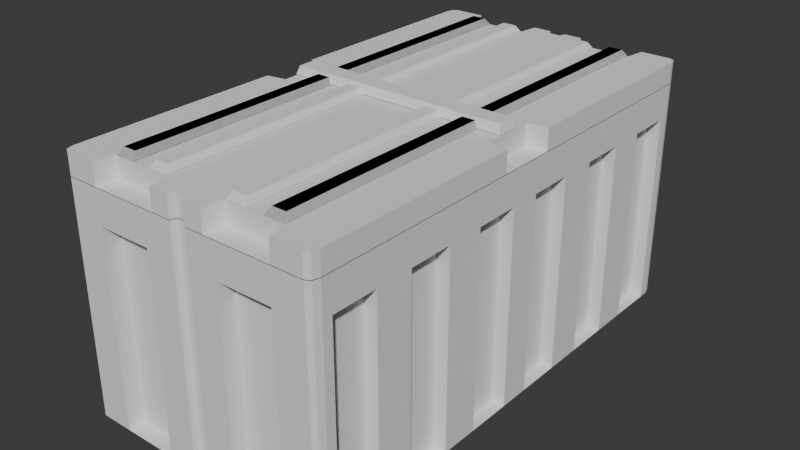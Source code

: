 # Source: CajaMadera2.0.blend  (saved by Blender 4.1.24; exported with 4.5.12 LTS)
import bpy
from mathutils import Matrix  # noqa: F401  (used for matrix-valued properties, if any)

bpy.ops.wm.read_factory_settings(use_empty=True)
scene = bpy.context.scene
scene.name = 'Scene'

# ---- collections
col_collection = bpy.data.collections.new('Collection'); scene.collection.children.link(col_collection)

# ---- world
world_world = bpy.data.worlds.new('World'); scene.world = world_world
world_world.use_nodes = True; world_world.node_tree.nodes.clear()
_N = world_world.node_tree.nodes; _L = world_world.node_tree.links
n0 = _N.new('ShaderNodeOutputWorld'); n0.name = 'World Output'; n0.location = (300, 300)
n1 = _N.new('ShaderNodeBackground'); n1.name = 'Background'; n1.location = (10, 300)
n1.inputs[0].default_value = (0.05088, 0.05088, 0.05088, 1.0)
_L.new(n1.outputs[0], n0.inputs[0])
n0.is_active_output = True
world_world.color = (0.05088, 0.05088, 0.05088)
world_world.use_sun_shadow = False
world_world.sun_shadow_jitter_overblur = 0.0

# ---- meshes
me_cube = bpy.data.meshes.new('Cube')
me_cube.from_pydata([(-1.689, 1.189, 1.448), (-1.689, 1.189, -0.002007), (-1.689, 1.783, 1.448), (-1.689, 1.783, -0.002007), (-1.689, 0.6185, -0.002007), (-1.689, 0.6185, 1.448), (-0.7526, 2.377, -0.002007), (-1.689, 1.918, -0.002007), (-1.689, 1.918, 1.381), (-1.689, 2.242, 1.381), (-1.689, 2.242, -0.002007), (-1.689, 0.7298, -0.002007), (-1.689, 0.7298, 1.381), (-1.689, 1.053, 1.381), (-1.689, 1.053, -0.002007), (-1.689, 1.324, -0.002007), (-1.689, 1.324, 1.381), (-1.689, 1.648, 1.381), (-1.689, 1.648, -0.002007), (-1.597, 1.918, 1.381), (-1.597, 1.918, -0.002007), (-1.597, 2.242, -0.002007), (-1.597, 2.242, 1.381), (-1.597, 0.7298, 1.381), (-1.597, 0.7298, -0.002007), (-1.597, 1.053, -0.002007), (-1.597, 1.053, 1.381), (-1.597, 1.324, 1.381), (-1.597, 1.324, -0.002007), (-1.597, 1.648, -0.002007), (-1.597, 1.648, 1.381), (-1.414, 2.377, -0.002007), (-1.414, 2.377, 1.381), (-1.027, 2.377, 1.381), (-1.027, 2.377, -0.002007), (-1.414, 2.263, 1.381), (-1.414, 2.263, -0.002007), (-1.027, 2.263, -0.002007), (-1.027, 2.263, 1.381), (-1.689, 2.312, -0.002007), (-1.647, 2.377, -0.002007), (-1.676, 2.358, -0.002007), (-1.689, 2.309, 1.448), (-1.643, 2.377, 1.448), (-1.675, 2.357, 1.448), (-1.221, 2.377, -0.002007), (-1.221, 2.377, 1.381), (-1.221, 2.263, -0.002007), (-1.221, 2.263, 1.381), (-1.222, 2.377, 1.448), (-0.8116, 2.377, -0.002007), (-0.8116, 2.377, 1.448), (-0.7526, 2.334, 1.448), (-0.7526, 2.334, -0.002007), (-0.7979, 2.334, -0.002007), (-0.7979, 2.334, 1.448), (0.1833, 1.189, 1.448), (0.1833, 1.189, -0.002007), (0.1833, 1.783, 1.448), (0.1833, 1.783, -0.002007), (0.1833, 0.6185, -0.002007), (0.1833, 0.6185, 1.448), (0.1833, 1.918, -0.002007), (0.1833, 1.918, 1.381), (0.1833, 2.242, 1.381), (0.1833, 2.242, -0.002007), (0.1833, 0.7298, -0.002007), (0.1833, 0.7298, 1.381), (0.1833, 1.053, 1.381), (0.1833, 1.053, -0.002007), (0.1833, 1.324, -0.002007), (0.1833, 1.324, 1.381), (0.1833, 1.648, 1.381), (0.1833, 1.648, -0.002007), (0.09133, 1.918, 1.381), (0.09133, 1.918, -0.002007), (0.09133, 2.242, -0.002007), (0.09133, 2.242, 1.381), (0.09133, 0.7298, 1.381), (0.09133, 0.7298, -0.002007), (0.09133, 1.053, -0.002007), (0.09133, 1.053, 1.381), (0.09133, 1.324, 1.381), (0.09133, 1.324, -0.002007), (0.09133, 1.648, -0.002007), (0.09133, 1.648, 1.381), (-0.09092, 2.377, -0.002007), (-0.09092, 2.377, 1.381), (-0.4784, 2.377, 1.381), (-0.4784, 2.377, -0.002007), (-0.09092, 2.263, 1.381), (-0.09092, 2.263, -0.002007), (-0.4784, 2.263, -0.002007), (-0.4784, 2.263, 1.381), (0.1833, 2.312, -0.002007), (0.1419, 2.377, -0.002007), (0.1712, 2.358, -0.002007), (0.1833, 2.309, 1.448), (0.1375, 2.377, 1.448), (0.1699, 2.357, 1.448), (-0.2838, 2.377, -0.002007), (-0.2838, 2.377, 1.381), (-0.2838, 2.263, -0.002007), (-0.2838, 2.263, 1.381), (-0.2836, 2.377, 1.448), (-0.6937, 2.377, -0.002007), (-0.6937, 2.377, 1.448), (-0.7074, 2.334, -0.002007), (-0.7074, 2.334, 1.448), (-1.689, 0.04827, 1.448), (-1.689, 0.04827, -0.002007), (-1.689, -0.5461, 1.448), (-1.689, -0.5461, -0.002007), (-0.7526, -1.14, -0.002007), (-1.689, -0.6815, -0.002007), (-1.689, -0.6815, 1.381), (-1.689, -1.005, 1.381), (-1.689, -1.005, -0.002007), (-1.689, 0.5072, -0.002007), (-1.689, 0.5072, 1.381), (-1.689, 0.1837, 1.381), (-1.689, 0.1837, -0.002007), (-1.689, -0.08716, -0.002007), (-1.689, -0.08716, 1.381), (-1.689, -0.4107, 1.381), (-1.689, -0.4107, -0.002007), (-1.597, -0.6815, 1.381), (-1.597, -0.6815, -0.002007), (-1.597, -1.005, -0.002007), (-1.597, -1.005, 1.381), (-1.597, 0.5072, 1.381), (-1.597, 0.5072, -0.002007), (-1.597, 0.1837, -0.002007), (-1.597, 0.1837, 1.381), (-1.597, -0.08716, 1.381), (-1.597, -0.08716, -0.002007), (-1.597, -0.4107, -0.002007), (-1.597, -0.4107, 1.381), (-1.414, -1.14, -0.002007), (-1.414, -1.14, 1.381), (-1.027, -1.14, 1.381), (-1.027, -1.14, -0.002007), (-1.414, -1.026, 1.381), (-1.414, -1.026, -0.002007), (-1.027, -1.026, -0.002007), (-1.027, -1.026, 1.381), (-1.689, -1.075, -0.002007), (-1.647, -1.14, -0.002007), (-1.676, -1.121, -0.002007), (-1.689, -1.072, 1.448), (-1.643, -1.14, 1.448), (-1.675, -1.12, 1.448), (-1.221, -1.14, -0.002007), (-1.221, -1.14, 1.381), (-1.221, -1.026, -0.002007), (-1.221, -1.026, 1.381), (-1.222, -1.14, 1.448), (-0.8116, -1.14, -0.002007), (-0.8116, -1.14, 1.448), (-0.7526, -1.097, 1.448), (-0.7526, -1.097, -0.002007), (-0.7979, -1.097, -0.002007), (-0.7979, -1.097, 1.448), (0.1833, 0.04827, 1.448), (0.1833, 0.04827, -0.002007), (0.1833, -0.5461, 1.448), (0.1833, -0.5461, -0.002007), (0.1833, -0.6815, -0.002007), (0.1833, -0.6815, 1.381), (0.1833, -1.005, 1.381), (0.1833, -1.005, -0.002007), (0.1833, 0.5072, -0.002007), (0.1833, 0.5072, 1.381), (0.1833, 0.1837, 1.381), (0.1833, 0.1837, -0.002007), (0.1833, -0.08716, -0.002007), (0.1833, -0.08716, 1.381), (0.1833, -0.4107, 1.381), (0.1833, -0.4107, -0.002007), (0.09133, -0.6815, 1.381), (0.09133, -0.6815, -0.002007), (0.09133, -1.005, -0.002007), (0.09133, -1.005, 1.381), (0.09133, 0.5072, 1.381), (0.09133, 0.5072, -0.002007), (0.09133, 0.1837, -0.002007), (0.09133, 0.1837, 1.381), (0.09133, -0.08716, 1.381), (0.09133, -0.08716, -0.002007), (0.09133, -0.4107, -0.002007), (0.09133, -0.4107, 1.381), (-0.09092, -1.14, -0.002007), (-0.09092, -1.14, 1.381), (-0.4784, -1.14, 1.381), (-0.4784, -1.14, -0.002007), (-0.09092, -1.026, 1.381), (-0.09092, -1.026, -0.002007), (-0.4784, -1.026, -0.002007), (-0.4784, -1.026, 1.381), (0.1833, -1.075, -0.002007), (0.1419, -1.14, -0.002007), (0.1712, -1.121, -0.002007), (0.1833, -1.072, 1.448), (0.1375, -1.14, 1.448), (0.1699, -1.12, 1.448), (-0.2838, -1.14, -0.002007), (-0.2838, -1.14, 1.381), (-0.2838, -1.026, -0.002007), (-0.2838, -1.026, 1.381), (-0.2836, -1.14, 1.448), (-0.6937, -1.14, -0.002007), (-0.6937, -1.14, 1.448), (-0.7074, -1.097, -0.002007), (-0.7074, -1.097, 1.448), (-1.689, 1.189, 1.614), (-1.689, 1.783, 1.614), (-1.689, 0.6185, 1.614), (-1.689, 2.309, 1.614), (-1.643, 2.377, 1.614), (-1.675, 2.357, 1.614), (-1.222, 2.377, 1.614), (-0.8116, 2.377, 1.614), (-0.7526, 2.334, 1.614), (-0.7979, 2.334, 1.614), (0.1833, 1.189, 1.614), (0.1833, 1.783, 1.614), (0.1833, 0.6185, 1.614), (0.1833, 2.309, 1.614), (0.1373, 2.377, 1.614), (0.1699, 2.357, 1.614), (-0.2836, 2.377, 1.614), (-0.6937, 2.377, 1.614), (-0.7074, 2.334, 1.614), (-1.689, 0.04827, 1.614), (-1.689, -0.5461, 1.614), (-1.689, -1.072, 1.614), (-1.643, -1.14, 1.614), (-1.675, -1.12, 1.614), (-1.222, -1.14, 1.614), (-0.8116, -1.14, 1.614), (-0.7526, -1.097, 1.614), (-0.7979, -1.097, 1.614), (0.1833, 0.04827, 1.614), (0.1833, -0.5461, 1.614), (0.1833, -1.072, 1.614), (0.1373, -1.14, 1.614), (0.1699, -1.12, 1.614), (-0.2836, -1.14, 1.614), (-0.6937, -1.14, 1.614), (-0.7074, -1.097, 1.614)], [], [(6, 50, 54, 53), (12, 13, 26, 23), (0, 214, 215, 2), (50, 51, 55, 54), (44, 219, 218, 43), (18, 15, 28, 29), (3, 2, 8, 7), (46, 33, 38, 48), (4, 5, 12, 11), (5, 0, 13, 12), (0, 1, 14, 13), (1, 0, 16, 15), (0, 2, 17, 16), (2, 3, 18, 17), (20, 19, 22, 21), (24, 23, 26, 25), (28, 27, 30, 29), (9, 10, 21, 22), (16, 17, 30, 27), (13, 14, 25, 26), (17, 18, 29, 30), (7, 8, 19, 20), (11, 12, 23, 24), (10, 7, 20, 21), (15, 16, 27, 28), (14, 11, 24, 25), (8, 9, 22, 19), (42, 39, 10, 9), (51, 50, 34, 33), (49, 51, 33, 46), (31, 32, 35, 36), (33, 34, 37, 38), (45, 31, 36, 47), (2, 42, 9, 8), (43, 218, 220, 49), (43, 40, 41, 44), (44, 41, 39, 42), (42, 217, 219, 44), (2, 215, 217, 42), (40, 43, 32, 31), (47, 48, 38, 37), (36, 35, 48, 47), (43, 49, 46, 32), (32, 46, 48, 35), (49, 220, 221, 51), (55, 223, 222, 52), (34, 45, 47, 37), (51, 221, 223, 55), (52, 53, 54, 55), (56, 224, 226, 61), (6, 53, 107, 105), (67, 78, 81, 68), (58, 225, 224, 56), (105, 107, 108, 106), (98, 228, 229, 99), (73, 84, 83, 70), (59, 62, 63, 58), (101, 103, 93, 88), (60, 66, 67, 61), (61, 67, 68, 56), (56, 68, 69, 57), (57, 70, 71, 56), (56, 71, 72, 58), (58, 72, 73, 59), (75, 76, 77, 74), (79, 80, 81, 78), (83, 84, 85, 82), (64, 77, 76, 65), (71, 82, 85, 72), (68, 81, 80, 69), (72, 85, 84, 73), (62, 75, 74, 63), (66, 79, 78, 67), (65, 76, 75, 62), (70, 83, 82, 71), (69, 80, 79, 66), (63, 74, 77, 64), (97, 64, 65, 94), (106, 88, 89, 105), (104, 101, 88, 106), (86, 91, 90, 87), (88, 93, 92, 89), (100, 102, 91, 86), (58, 63, 64, 97), (104, 230, 228, 98), (98, 99, 96, 95), (99, 97, 94, 96), (99, 229, 227, 97), (97, 227, 225, 58), (95, 86, 87, 98), (102, 92, 93, 103), (91, 102, 103, 90), (98, 87, 101, 104), (87, 90, 103, 101), (106, 231, 230, 104), (52, 222, 232, 108), (89, 92, 102, 100), (108, 232, 231, 106), (52, 108, 107, 53), (109, 233, 216, 5), (113, 160, 161, 157), (119, 130, 133, 120), (157, 161, 162, 158), (111, 234, 233, 109, 123, 124), (125, 136, 135, 122), (112, 114, 115, 111), (153, 155, 145, 140), (4, 118, 119, 5), (5, 119, 120, 109), (109, 120, 121, 110), (110, 122, 123, 109), (150, 236, 237, 151), (111, 124, 125, 112), (127, 128, 129, 126), (131, 132, 133, 130), (135, 136, 137, 134), (116, 129, 128, 117), (123, 134, 137, 124), (120, 133, 132, 121), (124, 137, 136, 125), (114, 127, 126, 115), (118, 131, 130, 119), (117, 128, 127, 114), (122, 135, 134, 123), (121, 132, 131, 118), (115, 126, 129, 116), (149, 116, 117, 146), (158, 140, 141, 157), (156, 153, 140, 158), (138, 143, 142, 139), (140, 145, 144, 141), (152, 154, 143, 138), (111, 115, 116, 149), (156, 238, 236, 150), (150, 151, 148, 147), (151, 149, 146, 148), (151, 237, 235, 149), (149, 235, 234, 111), (147, 138, 139, 150), (154, 144, 145, 155), (143, 154, 155, 142), (150, 139, 153, 156), (139, 142, 155, 153), (158, 239, 238, 156), (159, 240, 241, 162), (141, 144, 154, 152), (162, 241, 239, 158), (159, 162, 161, 160), (61, 226, 242, 163), (113, 210, 212, 160), (172, 173, 186, 183), (163, 242, 243, 165), (210, 211, 213, 212), (204, 246, 245, 203), (178, 175, 188, 189), (166, 165, 168, 167), (206, 193, 198, 208), (60, 61, 172, 171), (61, 163, 173, 172), (163, 164, 174, 173), (164, 163, 176, 175), (163, 165, 177, 176), (165, 166, 178, 177), (180, 179, 182, 181), (184, 183, 186, 185), (188, 187, 190, 189), (169, 170, 181, 182), (176, 177, 190, 187), (173, 174, 185, 186), (177, 178, 189, 190), (167, 168, 179, 180), (171, 172, 183, 184), (170, 167, 180, 181), (175, 176, 187, 188), (174, 171, 184, 185), (168, 169, 182, 179), (202, 199, 170, 169), (211, 210, 194, 193), (209, 211, 193, 206), (191, 192, 195, 196), (193, 194, 197, 198), (205, 191, 196, 207), (165, 202, 169, 168), (203, 245, 247, 209), (203, 200, 201, 204), (204, 201, 199, 202), (202, 244, 246, 204), (165, 243, 244, 202), (200, 203, 192, 191), (207, 208, 198, 197), (196, 195, 208, 207), (203, 209, 206, 192), (192, 206, 208, 195), (209, 247, 248, 211), (213, 249, 240, 159), (194, 205, 207, 197), (211, 248, 249, 213), (159, 160, 212, 213), (5, 216, 214, 0)])
_uv = me_cube.uv_layers.new(name='UVMap')
_uv.uv.foreach_set('vector', [0.3785, 0.7531, 0.3883, 0.7531, 0.3832, 0.7582, 0.3785, 0.7584, 0.6917, 0.5081, 0.6897, 0.6001, 0.6663, 0.5841, 0.6729, 0.5259, 0.7044, 0.6285, 0.7466, 0.6341, 0.7064, 0.7883, 0.6682, 0.7703, 0.3883, 0.7531, 0.3974, 0.9636, 0.3884, 0.9643, 0.3832, 0.7582, 0.5909, 0.8859, 0.6153, 0.913, 0.6087, 0.9187, 0.586, 0.89, 0.4769, 0.6589, 0.4759, 0.6024, 0.4923, 0.6168, 0.4886, 0.6504, 0.4769, 0.6752, 0.6682, 0.7703, 0.6418, 0.7846, 0.4773, 0.6896, 0.4912, 0.9292, 0.4373, 0.9397, 0.4479, 0.9104, 0.4825, 0.9061, 0.4721, 0.495, 0.7046, 0.4873, 0.6917, 0.5081, 0.4728, 0.5097, 0.7046, 0.4873, 0.7044, 0.6285, 0.6897, 0.6001, 0.6917, 0.5081, 0.7044, 0.6285, 0.4753, 0.5864, 0.475, 0.5704, 0.6897, 0.6001, 0.4753, 0.5864, 0.7044, 0.6285, 0.6835, 0.6509, 0.4759, 0.6024, 0.7044, 0.6285, 0.6682, 0.7703, 0.6625, 0.7411, 0.6835, 0.6509, 0.6682, 0.7703, 0.4769, 0.6752, 0.4769, 0.6589, 0.6625, 0.7411, 0.4912, 0.7071, 0.6186, 0.7891, 0.5828, 0.834, 0.4868, 0.7319, 0.4893, 0.5206, 0.6729, 0.5259, 0.6663, 0.5841, 0.4875, 0.5577, 0.4923, 0.6168, 0.6619, 0.6634, 0.6426, 0.7191, 0.4886, 0.6504, 0.594, 0.8616, 0.4776, 0.7358, 0.4868, 0.7319, 0.5828, 0.834, 0.6835, 0.6509, 0.6625, 0.7411, 0.6426, 0.7191, 0.6619, 0.6634, 0.6897, 0.6001, 0.475, 0.5704, 0.4875, 0.5577, 0.6663, 0.5841, 0.6625, 0.7411, 0.4769, 0.6589, 0.4886, 0.6504, 0.6426, 0.7191, 0.4773, 0.6896, 0.6418, 0.7846, 0.6186, 0.7891, 0.4912, 0.7071, 0.4728, 0.5097, 0.6917, 0.5081, 0.6729, 0.5259, 0.4893, 0.5206, 0.4776, 0.7358, 0.4773, 0.6896, 0.4912, 0.7071, 0.4868, 0.7319, 0.4759, 0.6024, 0.6835, 0.6509, 0.6619, 0.6634, 0.4923, 0.6168, 0.475, 0.5704, 0.4728, 0.5097, 0.4893, 0.5206, 0.4875, 0.5577, 0.6418, 0.7846, 0.594, 0.8616, 0.5828, 0.834, 0.6186, 0.7891, 0.5968, 0.8803, 0.4775, 0.744, 0.4776, 0.7358, 0.594, 0.8616, 0.3974, 0.9636, 0.3883, 0.7531, 0.4093, 0.7528, 0.4373, 0.9397, 0.4968, 0.9435, 0.3974, 0.9636, 0.4373, 0.9397, 0.4912, 0.9292, 0.4549, 0.7517, 0.5345, 0.9021, 0.5076, 0.8928, 0.451, 0.761, 0.4373, 0.9397, 0.4093, 0.7528, 0.4236, 0.7634, 0.4479, 0.9104, 0.4356, 0.7521, 0.4549, 0.7517, 0.451, 0.761, 0.4362, 0.7616, 0.6682, 0.7703, 0.5968, 0.8803, 0.594, 0.8616, 0.6418, 0.7846, 0.586, 0.89, 0.6087, 0.9187, 0.5117, 0.9821, 0.4968, 0.9435, 0.586, 0.89, 0.4708, 0.7511, 0.4746, 0.7487, 0.5909, 0.8859, 0.5909, 0.8859, 0.4746, 0.7487, 0.4775, 0.744, 0.5968, 0.8803, 0.5968, 0.8803, 0.6236, 0.9049, 0.6153, 0.913, 0.5909, 0.8859, 0.6682, 0.7703, 0.7064, 0.7883, 0.6236, 0.9049, 0.5968, 0.8803, 0.4708, 0.7511, 0.586, 0.89, 0.5345, 0.9021, 0.4549, 0.7517, 0.4362, 0.7616, 0.4825, 0.9061, 0.4479, 0.9104, 0.4236, 0.7634, 0.451, 0.761, 0.5076, 0.8928, 0.4825, 0.9061, 0.4362, 0.7616, 0.586, 0.89, 0.4968, 0.9435, 0.4912, 0.9292, 0.5345, 0.9021, 0.5345, 0.9021, 0.4912, 0.9292, 0.4825, 0.9061, 0.5076, 0.8928, 0.4968, 0.9435, 0.5117, 0.9821, 0.4009, 0.9996, 0.3974, 0.9636, 0.3884, 0.9643, 0.3905, 0.9999, 0.3806, 1.0, 0.3805, 0.9646, 0.4093, 0.7528, 0.4356, 0.7521, 0.4362, 0.7616, 0.4236, 0.7634, 0.3974, 0.9636, 0.4009, 0.9996, 0.3905, 0.9999, 0.3884, 0.9643, 0.3805, 0.9646, 0.3785, 0.7584, 0.3832, 0.7582, 0.3884, 0.9643, 0.0488, 0.6384, 0.007388, 0.6452, 1.213e-08, 0.5005, 0.04169, 0.4999, 0.3785, 0.7531, 0.3785, 0.7584, 0.3739, 0.7583, 0.3687, 0.7533, 0.05536, 0.5197, 0.07469, 0.5362, 0.08398, 0.593, 0.06187, 0.6098, 0.08725, 0.7781, 0.04893, 0.7971, 0.007388, 0.6452, 0.0488, 0.6384, 0.3687, 0.7533, 0.3739, 0.7583, 0.3726, 0.9646, 0.3635, 0.964, 0.1729, 0.8949, 0.151, 0.9242, 0.1442, 0.9187, 0.168, 0.8909, 0.2751, 0.6591, 0.2629, 0.651, 0.2575, 0.6175, 0.273, 0.6025, 0.276, 0.6753, 0.2764, 0.6898, 0.1141, 0.7915, 0.08725, 0.7781, 0.269, 0.9318, 0.2772, 0.9085, 0.312, 0.9121, 0.3231, 0.9411, 0.2709, 0.4957, 0.271, 0.5103, 0.05536, 0.5197, 0.04169, 0.4999, 0.04169, 0.4999, 0.05536, 0.5197, 0.06187, 0.6098, 0.0488, 0.6384, 0.0488, 0.6384, 0.06187, 0.6098, 0.2721, 0.5706, 0.2727, 0.5865, 0.2727, 0.5865, 0.273, 0.6025, 0.06771, 0.6593, 0.0488, 0.6384, 0.0488, 0.6384, 0.06771, 0.6593, 0.09372, 0.747, 0.08725, 0.7781, 0.08725, 0.7781, 0.09372, 0.747, 0.2751, 0.6591, 0.276, 0.6753, 0.2633, 0.708, 0.2691, 0.7332, 0.1744, 0.839, 0.1374, 0.7954, 0.2553, 0.5219, 0.2591, 0.5586, 0.08398, 0.593, 0.07469, 0.5362, 0.2575, 0.6175, 0.2629, 0.651, 0.112, 0.7248, 0.08999, 0.6709, 0.1641, 0.8667, 0.1744, 0.839, 0.2691, 0.7332, 0.2787, 0.7368, 0.06771, 0.6593, 0.08999, 0.6709, 0.112, 0.7248, 0.09372, 0.747, 0.06187, 0.6098, 0.08398, 0.593, 0.2591, 0.5586, 0.2721, 0.5706, 0.09372, 0.747, 0.112, 0.7248, 0.2629, 0.651, 0.2751, 0.6591, 0.2764, 0.6898, 0.2633, 0.708, 0.1374, 0.7954, 0.1141, 0.7915, 0.271, 0.5103, 0.2553, 0.5219, 0.07469, 0.5362, 0.05536, 0.5197, 0.2787, 0.7368, 0.2691, 0.7332, 0.2633, 0.708, 0.2764, 0.6898, 0.273, 0.6025, 0.2575, 0.6175, 0.08999, 0.6709, 0.06771, 0.6593, 0.2721, 0.5706, 0.2591, 0.5586, 0.2553, 0.5219, 0.271, 0.5103, 0.1141, 0.7915, 0.1374, 0.7954, 0.1744, 0.839, 0.1641, 0.8667, 0.1618, 0.8854, 0.1641, 0.8667, 0.2787, 0.7368, 0.2792, 0.745, 0.3635, 0.964, 0.3231, 0.9411, 0.3477, 0.7534, 0.3687, 0.7533, 0.2638, 0.9462, 0.269, 0.9318, 0.3231, 0.9411, 0.3635, 0.964, 0.3015, 0.7532, 0.3056, 0.7626, 0.2517, 0.8958, 0.225, 0.9057, 0.3231, 0.9411, 0.312, 0.9121, 0.3336, 0.7644, 0.3477, 0.7534, 0.3213, 0.7532, 0.3208, 0.7628, 0.3056, 0.7626, 0.3015, 0.7532, 0.08725, 0.7781, 0.1141, 0.7915, 0.1641, 0.8667, 0.1618, 0.8854, 0.2638, 0.9462, 0.2498, 0.9852, 0.151, 0.9242, 0.1729, 0.8949, 0.1729, 0.8949, 0.168, 0.8909, 0.2812, 0.7507, 0.2851, 0.7529, 0.168, 0.8909, 0.1618, 0.8854, 0.2792, 0.745, 0.2812, 0.7507, 0.168, 0.8909, 0.1442, 0.9187, 0.1357, 0.9109, 0.1618, 0.8854, 0.1618, 0.8854, 0.1357, 0.9109, 0.04893, 0.7971, 0.08725, 0.7781, 0.2851, 0.7529, 0.3015, 0.7532, 0.225, 0.9057, 0.1729, 0.8949, 0.3208, 0.7628, 0.3336, 0.7644, 0.312, 0.9121, 0.2772, 0.9085, 0.3056, 0.7626, 0.3208, 0.7628, 0.2772, 0.9085, 0.2517, 0.8958, 0.1729, 0.8949, 0.225, 0.9057, 0.269, 0.9318, 0.2638, 0.9462, 0.225, 0.9057, 0.2517, 0.8958, 0.2772, 0.9085, 0.269, 0.9318, 0.3635, 0.964, 0.3607, 0.9997, 0.2498, 0.9852, 0.2638, 0.9462, 0.3805, 0.9646, 0.3806, 1.0, 0.3708, 0.9999, 0.3726, 0.9646, 0.3477, 0.7534, 0.3336, 0.7644, 0.3208, 0.7628, 0.3213, 0.7532, 0.3726, 0.9646, 0.3708, 0.9999, 0.3607, 0.9997, 0.3635, 0.964, 0.3805, 0.9646, 0.3726, 0.9646, 0.3739, 0.7583, 0.3785, 0.7584, 0.6957, 0.3476, 0.7336, 0.3415, 0.7466, 0.4855, 0.7046, 0.4873, 0.3642, 0.2396, 0.364, 0.2345, 0.3686, 0.2344, 0.3737, 0.2393, 0.6905, 0.4675, 0.6708, 0.451, 0.6607, 0.394, 0.6829, 0.3767, 0.3737, 0.2393, 0.3686, 0.2344, 0.3651, 0.0343, 0.3739, 0.03461, 0.6491, 0.2062, 0.6838, 0.1867, 0.7336, 0.3415, 0.6957, 0.3476, 0.6753, 0.3254, 0.6467, 0.2365, 0.4666, 0.3294, 0.4789, 0.3373, 0.4846, 0.3707, 0.4691, 0.386, 0.4657, 0.3147, 0.4651, 0.2983, 0.6218, 0.194, 0.6491, 0.2062, 0.4663, 0.06328, 0.459, 0.08605, 0.4252, 0.08347, 0.4137, 0.05569, 0.4721, 0.495, 0.4719, 0.4803, 0.6905, 0.4675, 0.7046, 0.4873, 0.7046, 0.4873, 0.6905, 0.4675, 0.6829, 0.3767, 0.6957, 0.3476, 0.6957, 0.3476, 0.6829, 0.3767, 0.4703, 0.4195, 0.4696, 0.4034, 0.4696, 0.4034, 0.4691, 0.386, 0.6753, 0.3254, 0.6957, 0.3476, 0.5602, 0.09631, 0.5805, 0.0672, 0.5872, 0.07233, 0.5651, 0.09998, 0.6491, 0.2062, 0.6467, 0.2365, 0.4666, 0.3294, 0.4657, 0.3147, 0.4779, 0.28, 0.4719, 0.2555, 0.5609, 0.15, 0.5987, 0.191, 0.4877, 0.4683, 0.4836, 0.4314, 0.6607, 0.394, 0.6708, 0.451, 0.4846, 0.3707, 0.4789, 0.3373, 0.6286, 0.2595, 0.6523, 0.3141, 0.5698, 0.1231, 0.5609, 0.15, 0.4719, 0.2555, 0.4625, 0.2522, 0.6753, 0.3254, 0.6523, 0.3141, 0.6286, 0.2595, 0.6467, 0.2365, 0.6829, 0.3767, 0.6607, 0.394, 0.4836, 0.4314, 0.4703, 0.4195, 0.6467, 0.2365, 0.6286, 0.2595, 0.4789, 0.3373, 0.4666, 0.3294, 0.4651, 0.2983, 0.4779, 0.28, 0.5987, 0.191, 0.6218, 0.194, 0.4719, 0.4803, 0.4877, 0.4683, 0.6708, 0.451, 0.6905, 0.4675, 0.4625, 0.2522, 0.4719, 0.2555, 0.4779, 0.28, 0.4651, 0.2983, 0.4691, 0.386, 0.4846, 0.3707, 0.6523, 0.3141, 0.6753, 0.3254, 0.4703, 0.4195, 0.4836, 0.4314, 0.4877, 0.4683, 0.4719, 0.4803, 0.6218, 0.194, 0.5987, 0.191, 0.5609, 0.15, 0.5698, 0.1231, 0.5713, 0.1051, 0.5698, 0.1231, 0.4625, 0.2522, 0.462, 0.2448, 0.3739, 0.03461, 0.4137, 0.05569, 0.3945, 0.2386, 0.3737, 0.2393, 0.4709, 0.04922, 0.4663, 0.06328, 0.4137, 0.05569, 0.3739, 0.03461, 0.4398, 0.2378, 0.4355, 0.2286, 0.484, 0.09766, 0.5096, 0.08734, 0.4137, 0.05569, 0.4252, 0.08347, 0.408, 0.2275, 0.3945, 0.2386, 0.4204, 0.2381, 0.4206, 0.2287, 0.4355, 0.2286, 0.4398, 0.2378, 0.6491, 0.2062, 0.6218, 0.194, 0.5698, 0.1231, 0.5713, 0.1051, 0.4709, 0.04922, 0.4833, 0.01117, 0.5805, 0.0672, 0.5602, 0.09631, 0.5602, 0.09631, 0.5651, 0.09998, 0.4595, 0.2395, 0.4559, 0.2378, 0.5651, 0.09998, 0.5713, 0.1051, 0.462, 0.2448, 0.4595, 0.2395, 0.5651, 0.09998, 0.5872, 0.07233, 0.5957, 0.07961, 0.5713, 0.1051, 0.5713, 0.1051, 0.5957, 0.07961, 0.6838, 0.1867, 0.6491, 0.2062, 0.4559, 0.2378, 0.4398, 0.2378, 0.5096, 0.08734, 0.5602, 0.09631, 0.4206, 0.2287, 0.408, 0.2275, 0.4252, 0.08347, 0.459, 0.08605, 0.4355, 0.2286, 0.4206, 0.2287, 0.459, 0.08605, 0.484, 0.09766, 0.5602, 0.09631, 0.5096, 0.08734, 0.4663, 0.06328, 0.4709, 0.04922, 0.5096, 0.08734, 0.484, 0.09766, 0.459, 0.08605, 0.4663, 0.06328, 0.3739, 0.03461, 0.3758, 2.002e-08, 0.4833, 0.01117, 0.4709, 0.04922, 0.3575, 0.0344, 0.3565, 0.0001854, 0.366, 2.245e-05, 0.3651, 0.0343, 0.3945, 0.2386, 0.408, 0.2275, 0.4206, 0.2287, 0.4204, 0.2381, 0.3651, 0.0343, 0.366, 2.245e-05, 0.3758, 2.002e-08, 0.3739, 0.03461, 0.3575, 0.0344, 0.3651, 0.0343, 0.3686, 0.2344, 0.364, 0.2345, 0.04169, 0.4999, 1.213e-08, 0.5005, 0.003901, 0.3553, 0.04476, 0.3617, 0.3642, 0.2396, 0.3546, 0.2398, 0.3595, 0.2347, 0.364, 0.2345, 0.05479, 0.4797, 0.05857, 0.3896, 0.08106, 0.4055, 0.07357, 0.4624, 0.04476, 0.3617, 0.003901, 0.3553, 0.04569, 0.2071, 0.08215, 0.2248, 0.3546, 0.2398, 0.3411, 0.03587, 0.3499, 0.03492, 0.3595, 0.2347, 0.1568, 0.1147, 0.1332, 0.08916, 0.1394, 0.08366, 0.1614, 0.1108, 0.2673, 0.334, 0.2679, 0.3897, 0.2519, 0.3754, 0.2557, 0.3423, 0.2674, 0.3181, 0.08215, 0.2248, 0.1078, 0.2111, 0.2671, 0.3023, 0.2513, 0.07125, 0.303, 0.05987, 0.2934, 0.08842, 0.2602, 0.09331, 0.2709, 0.4957, 0.04169, 0.4999, 0.05479, 0.4797, 0.2703, 0.4812, 0.04169, 0.4999, 0.04476, 0.3617, 0.05857, 0.3896, 0.05479, 0.4797, 0.04476, 0.3617, 0.2683, 0.4054, 0.2685, 0.4213, 0.05857, 0.3896, 0.2683, 0.4054, 0.04476, 0.3617, 0.06553, 0.3401, 0.2679, 0.3897, 0.04476, 0.3617, 0.08215, 0.2248, 0.08728, 0.253, 0.06553, 0.3401, 0.08215, 0.2248, 0.2674, 0.3181, 0.2673, 0.334, 0.08728, 0.253, 0.2537, 0.2854, 0.1302, 0.2066, 0.1644, 0.1638, 0.2581, 0.2612, 0.254, 0.4702, 0.07357, 0.4624, 0.08106, 0.4055, 0.2562, 0.4335, 0.2519, 0.3754, 0.08676, 0.3281, 0.1062, 0.2743, 0.2557, 0.3423, 0.1538, 0.1379, 0.2671, 0.2574, 0.2581, 0.2612, 0.1644, 0.1638, 0.06553, 0.3401, 0.08728, 0.253, 0.1062, 0.2743, 0.08676, 0.3281, 0.05857, 0.3896, 0.2685, 0.4213, 0.2562, 0.4335, 0.08106, 0.4055, 0.08728, 0.253, 0.2673, 0.334, 0.2557, 0.3423, 0.1062, 0.2743, 0.2671, 0.3023, 0.1078, 0.2111, 0.1302, 0.2066, 0.2537, 0.2854, 0.2703, 0.4812, 0.05479, 0.4797, 0.07357, 0.4624, 0.254, 0.4702, 0.2671, 0.2574, 0.2671, 0.3023, 0.2537, 0.2854, 0.2581, 0.2612, 0.2679, 0.3897, 0.06553, 0.3401, 0.08676, 0.3281, 0.2519, 0.3754, 0.2685, 0.4213, 0.2703, 0.4812, 0.254, 0.4702, 0.2562, 0.4335, 0.1078, 0.2111, 0.1538, 0.1379, 0.1644, 0.1638, 0.1302, 0.2066, 0.1511, 0.1202, 0.2673, 0.2502, 0.2671, 0.2574, 0.1538, 0.1379, 0.3411, 0.03587, 0.3546, 0.2398, 0.3339, 0.2404, 0.303, 0.05987, 0.2456, 0.05766, 0.3411, 0.03587, 0.303, 0.05987, 0.2513, 0.07125, 0.2888, 0.2422, 0.2103, 0.09818, 0.2362, 0.1066, 0.2925, 0.2329, 0.303, 0.05987, 0.3339, 0.2404, 0.3197, 0.2301, 0.2934, 0.08842, 0.3081, 0.2414, 0.2888, 0.2422, 0.2925, 0.2329, 0.3073, 0.232, 0.08215, 0.2248, 0.1511, 0.1202, 0.1538, 0.1379, 0.1078, 0.2111, 0.1614, 0.1108, 0.1394, 0.08366, 0.2304, 0.02091, 0.2456, 0.05766, 0.1614, 0.1108, 0.2728, 0.2432, 0.27, 0.2454, 0.1568, 0.1147, 0.1568, 0.1147, 0.27, 0.2454, 0.2673, 0.2502, 0.1511, 0.1202, 0.1511, 0.1202, 0.1254, 0.09687, 0.1332, 0.08916, 0.1568, 0.1147, 0.08215, 0.2248, 0.04569, 0.2071, 0.1254, 0.09687, 0.1511, 0.1202, 0.2728, 0.2432, 0.1614, 0.1108, 0.2103, 0.09818, 0.2888, 0.2422, 0.3073, 0.232, 0.2602, 0.09331, 0.2934, 0.08842, 0.3197, 0.2301, 0.2925, 0.2329, 0.2362, 0.1066, 0.2602, 0.09331, 0.3073, 0.232, 0.1614, 0.1108, 0.2456, 0.05766, 0.2513, 0.07125, 0.2103, 0.09818, 0.2103, 0.09818, 0.2513, 0.07125, 0.2602, 0.09331, 0.2362, 0.1066, 0.2456, 0.05766, 0.2304, 0.02091, 0.3369, 0.001084, 0.3411, 0.03587, 0.3499, 0.03492, 0.3469, 0.0005253, 0.3565, 0.0001854, 0.3575, 0.0344, 0.3339, 0.2404, 0.3081, 0.2414, 0.3073, 0.232, 0.3197, 0.2301, 0.3411, 0.03587, 0.3369, 0.001084, 0.3469, 0.0005253, 0.3499, 0.03492, 0.3575, 0.0344, 0.364, 0.2345, 0.3595, 0.2347, 0.3499, 0.03492, 0.7046, 0.4873, 0.7466, 0.4855, 0.7466, 0.6341, 0.7044, 0.6285])
me_cube.update()
me_cube_001 = bpy.data.meshes.new('Cube.001')
me_cube_001.from_pydata([(-0.5303, 0.479, 1.359), (0.0, 0.6808, 1.359), (-0.5303, 0.2395, 1.359), (-0.6218, 0.0, 1.359), (-0.6218, 0.4898, 1.359), (-0.6218, 0.2398, 1.359), (-0.5303, 0.0, 1.359), (0.0, 0.0, 1.359), (0.0, 0.479, 1.359), (0.0, 0.2395, 1.359), (-0.6218, 0.7109, 1.359), (-0.5912, 0.7398, 1.359), (-0.6128, 0.7314, 1.359), (-0.4997, 0.6808, 1.359), (-0.5303, 0.6519, 1.359), (-0.5213, 0.6723, 1.359), (-0.4997, 0.6808, 1.484), (-0.5912, 0.7398, 1.484), (-0.5213, 0.6723, 1.484), (-0.6128, 0.7314, 1.484), (-0.6218, 0.7109, 1.484), (-0.5303, 0.6519, 1.484), (0.0, 0.479, 1.484), (0.0, 0.08617, 1.484), (-0.5303, 0.2395, 1.484), (-0.5303, 0.479, 1.484), (-0.6218, 0.4898, 1.484), (0.0, 0.6808, 1.484), (-0.6218, 0.2398, 1.484), (-0.1292, 0.7398, 1.359), (-0.143, 0.6808, 1.359), (-0.1292, 0.7398, 1.484), (-0.143, 0.6808, 1.484), (-0.4461, 0.7398, 1.359), (-0.4324, 0.6808, 1.359), (-0.4461, 0.7398, 1.484), (-0.4324, 0.6808, 1.484), (-0.1292, 0.2395, 1.484), (0.0, 0.2395, 1.484), (-0.4461, 0.2395, 1.484), (-0.4461, 0.479, 1.484), (-0.1249, 0.2395, 1.359), (-0.1249, 0.479, 1.359), (-0.1249, 0.0, 1.359), (-0.4432, 0.0, 1.359), (-0.4432, 0.2395, 1.359), (-0.4432, 0.479, 1.359), (0.0, 0.08617, 1.359), (-0.5303, 0.07551, 1.359), (-0.6218, 0.08623, 1.359), (0.0, 0.0, 1.484), (-0.6218, 0.08623, 1.484), (-0.1249, 0.08617, 1.359), (-0.4432, 0.08617, 1.359), (-0.1292, 0.479, 1.484), (-0.5303, 0.0, 1.484), (-0.1292, 0.08617, 1.484), (-0.5303, 0.07551, 1.484), (-0.4461, 0.0, 1.484), (-0.1292, 0.0, 1.484), (-0.4461, 0.08617, 1.484), (-0.03926, 0.7398, 1.359), (-0.03802, 0.6808, 1.359), (-0.03964, 0.2395, 1.359), (-0.03964, 0.479, 1.359), (-0.03926, 0.7398, 1.484), (-0.03802, 0.6808, 1.484), (-0.03964, 0.0, 1.359), (-0.03964, 0.08617, 1.359), (-0.03926, 0.08617, 1.484), (-0.03926, 0.479, 1.484), (-0.03926, 0.0, 1.484), (-0.03926, 0.2395, 1.484), (0.0, 0.7214, 1.484), (-0.1344, 0.7214, 1.484), (-0.02983, 0.7214, 1.484), (-0.5591, 0.7191, 1.484), (-0.5807, 0.7107, 1.484), (-0.5897, 0.6902, 1.484), (-0.5897, 0.4861, 1.484), (-0.5897, 0.2397, 1.484), (-0.4413, 0.7191, 1.484), (-0.5897, 0.08247, 1.484), (-0.4404, 0.7191, 1.359), (-0.1339, 0.7214, 1.359), (0.0, 0.7216, 1.359), (-0.03007, 0.7216, 1.359)], [], [(46, 45, 2, 0), (49, 48, 6, 3), (4, 0, 2, 5), (10, 14, 0, 4), (34, 46, 0, 14, 15, 13), (33, 83, 34, 13, 11), (53, 44, 6, 48), (10, 12, 15, 14), (12, 11, 13, 15), (40, 25, 24, 39), (79, 80, 24, 25), (78, 79, 25, 21), (36, 16, 18, 21, 25, 40), (81, 76, 16, 36), (78, 21, 18, 77), (77, 18, 16, 76), (10, 4, 26, 20), (4, 5, 28, 26), (12, 10, 20, 19), (33, 11, 17, 35), (11, 12, 19, 17), (61, 29, 31, 65), (75, 74, 32, 66), (86, 62, 30, 84), (74, 84, 30, 32), (84, 30, 34, 83), (54, 40, 39, 37), (68, 67, 43, 52), (64, 63, 41, 42), (52, 43, 44, 53), (42, 41, 45, 46), (62, 64, 42, 30), (30, 42, 46, 34), (32, 36, 40, 54), (30, 34, 36, 32), (83, 81, 36, 34), (41, 52, 53, 45), (63, 68, 52, 41), (37, 39, 60, 56), (5, 49, 51, 28), (39, 24, 57, 60), (80, 82, 57, 24), (45, 53, 48, 2), (5, 2, 48, 49), (48, 6, 55, 57), (51, 49, 48, 57, 82), (60, 57, 55, 58), (69, 56, 59, 71), (70, 54, 37, 72), (56, 60, 58, 59), (66, 32, 54, 70), (72, 37, 56, 69), (38, 72, 69, 23), (27, 66, 70, 22), (22, 70, 72, 38), (23, 69, 71, 50), (9, 47, 68, 63), (1, 8, 64, 62), (8, 9, 63, 64), (47, 7, 67, 68), (85, 1, 62, 86), (73, 75, 66, 27), (65, 31, 74, 75), (28, 51, 82, 80), (19, 77, 76, 17), (20, 78, 77, 19), (35, 17, 76, 81), (20, 26, 79, 78), (26, 28, 80, 79), (29, 84, 83, 33), (33, 35, 81, 83), (31, 29, 84, 74), (61, 86, 84, 29), (85, 86, 75, 73), (61, 65, 75, 86)])
_uv = me_cube_001.uv_layers.new(name='UVMap')
_uv.uv.foreach_set('vector', [0.8614, 0.5362, 0.8614, 0.5576, 0.8701, 0.5576, 0.8701, 0.5362, 0.875, 0.5876, 0.8701, 0.5846, 0.8701, 0.5888, 0.875, 0.5938, 0.875, 0.5312, 0.8701, 0.5362, 0.8701, 0.5576, 0.875, 0.5625, 0.875, 0.5036, 0.8701, 0.508, 0.8701, 0.5263, 0.875, 0.5312, 0.8571, 0.5049, 0.8614, 0.5263, 0.8701, 0.5263, 0.8701, 0.508, 0.8697, 0.5052, 0.8662, 0.5049, 0.8603, 0.5, 0.8577, 0.5041, 0.8571, 0.5049, 0.8661, 0.5049, 0.8712, 0.5, 0.8614, 0.5846, 0.8614, 0.5888, 0.8701, 0.5888, 0.8701, 0.5846, 0.875, 0.5036, 0.8745, 0.5005, 0.8701, 0.5049, 0.8701, 0.508, 0.8745, 0.5005, 0.8712, 0.5, 0.8661, 0.5049, 0.8701, 0.5049, 0.8614, 0.5362, 0.8701, 0.5362, 0.8701, 0.5576, 0.8614, 0.5576, 0.8733, 0.533, 0.8733, 0.5608, 0.8701, 0.5576, 0.8701, 0.5362, 0.8733, 0.5052, 0.8733, 0.5295, 0.8701, 0.5263, 0.8701, 0.508, 0.8571, 0.5049, 0.8662, 0.5049, 0.8697, 0.5052, 0.8701, 0.508, 0.8701, 0.5263, 0.8614, 0.5263, 0.86, 0.5005, 0.8694, 0.5017, 0.8661, 0.5049, 0.8571, 0.5049, 0.8733, 0.5052, 0.8701, 0.508, 0.8701, 0.5049, 0.8729, 0.5021, 0.8729, 0.5021, 0.8701, 0.5049, 0.8661, 0.5049, 0.8694, 0.5017, 0.875, 0.5036, 0.875, 0.5312, 0.875, 0.5312, 0.875, 0.5036, 0.875, 0.5312, 0.875, 0.5625, 0.875, 0.5625, 0.875, 0.5312, 0.8745, 0.5005, 0.875, 0.5036, 0.875, 0.5036, 0.8745, 0.5005, 0.8603, 0.5, 0.8712, 0.5, 0.8712, 0.5, 0.8603, 0.5, 0.8712, 0.5, 0.8745, 0.5005, 0.8745, 0.5005, 0.8712, 0.5, 0.8166, 0.5, 0.8262, 0.5, 0.8262, 0.5, 0.8166, 0.5, 0.8187, 0.5025, 0.8275, 0.5025, 0.8288, 0.5049, 0.8208, 0.5049, 0.8179, 0.5015, 0.8208, 0.5049, 0.8288, 0.5049, 0.8282, 0.5039, 0.8262, 0.5, 0.8262, 0.5, 0.8262, 0.5, 0.8262, 0.5, 0.8282, 0.5039, 0.8288, 0.5049, 0.8571, 0.5049, 0.8577, 0.5041, 0.8298, 0.5362, 0.8614, 0.5362, 0.8614, 0.5576, 0.8298, 0.5576, 0.8211, 0.5846, 0.8211, 0.5888, 0.8298, 0.5888, 0.8298, 0.5846, 0.8211, 0.5362, 0.8211, 0.5576, 0.8298, 0.5576, 0.8298, 0.5362, 0.8298, 0.5846, 0.8298, 0.5888, 0.8614, 0.5888, 0.8614, 0.5846, 0.8298, 0.5362, 0.8298, 0.5576, 0.8614, 0.5576, 0.8614, 0.5362, 0.8208, 0.5049, 0.8211, 0.5263, 0.8298, 0.5263, 0.8288, 0.5049, 0.8288, 0.5049, 0.8298, 0.5263, 0.8614, 0.5263, 0.8571, 0.5049, 0.8288, 0.5049, 0.8571, 0.5049, 0.8614, 0.5263, 0.8298, 0.5263, 0.8262, 0.5, 0.8603, 0.5, 0.8603, 0.5, 0.8262, 0.5, 0.8603, 0.5, 0.86, 0.5005, 0.8603, 0.5, 0.8603, 0.5, 0.8298, 0.5674, 0.8298, 0.5846, 0.8614, 0.5846, 0.8614, 0.5674, 0.8211, 0.5674, 0.8211, 0.5846, 0.8298, 0.5846, 0.8298, 0.5674, 0.8298, 0.5674, 0.8614, 0.5674, 0.8614, 0.5846, 0.8298, 0.5846, 0.875, 0.5625, 0.875, 0.5876, 0.875, 0.5876, 0.875, 0.5625, 0.8614, 0.5674, 0.8701, 0.5674, 0.8701, 0.5846, 0.8614, 0.5846, 0.8733, 0.5642, 0.8745, 0.5873, 0.8701, 0.5846, 0.8701, 0.5674, 0.8614, 0.5674, 0.8614, 0.5846, 0.8701, 0.5846, 0.8701, 0.5674, 0.875, 0.5625, 0.8701, 0.5674, 0.8701, 0.5846, 0.875, 0.5876, 0.875, 0.5876, 0.875, 0.5938, 0.875, 0.5938, 0.875, 0.5876, 0.875, 0.5876, 0.875, 0.5876, 0.875, 0.5876, 0.875, 0.5876, 0.8745, 0.5873, 0.8614, 0.5846, 0.8701, 0.5846, 0.8701, 0.5888, 0.8614, 0.5888, 0.8211, 0.5846, 0.8298, 0.5846, 0.8298, 0.5888, 0.8211, 0.5888, 0.8211, 0.5362, 0.8298, 0.5362, 0.8298, 0.5576, 0.8211, 0.5576, 0.8298, 0.5846, 0.8614, 0.5846, 0.8614, 0.5888, 0.8298, 0.5888, 0.8208, 0.5049, 0.8288, 0.5049, 0.8298, 0.5263, 0.8211, 0.5263, 0.8211, 0.5674, 0.8298, 0.5674, 0.8298, 0.5846, 0.8211, 0.5846, 0.8174, 0.5674, 0.8211, 0.5674, 0.8211, 0.5846, 0.8174, 0.5846, 0.8174, 0.5049, 0.8208, 0.5049, 0.8211, 0.5263, 0.8174, 0.5263, 0.8174, 0.5362, 0.8211, 0.5362, 0.8211, 0.5576, 0.8174, 0.5576, 0.8174, 0.5846, 0.8211, 0.5846, 0.8211, 0.5888, 0.8174, 0.5888, 0.8174, 0.5674, 0.8174, 0.5846, 0.8211, 0.5846, 0.8211, 0.5674, 0.8174, 0.5049, 0.8174, 0.5263, 0.8211, 0.5263, 0.8208, 0.5049, 0.8174, 0.5362, 0.8174, 0.5576, 0.8211, 0.5576, 0.8211, 0.5362, 0.8174, 0.5846, 0.8174, 0.5888, 0.8211, 0.5888, 0.8211, 0.5846, 0.814, 0.5015, 0.8174, 0.5049, 0.8208, 0.5049, 0.8179, 0.5015, 0.815, 0.5025, 0.8187, 0.5025, 0.8208, 0.5049, 0.8174, 0.5049, 0.8166, 0.5, 0.8262, 0.5, 0.8275, 0.5025, 0.8187, 0.5025, 0.875, 0.5625, 0.875, 0.5876, 0.8745, 0.5873, 0.8733, 0.5642, 0.8745, 0.5005, 0.8729, 0.5021, 0.8694, 0.5017, 0.8712, 0.5, 0.875, 0.5036, 0.8733, 0.5052, 0.8729, 0.5021, 0.8745, 0.5005, 0.8603, 0.5, 0.8712, 0.5, 0.8694, 0.5017, 0.86, 0.5005, 0.875, 0.5036, 0.875, 0.5312, 0.8733, 0.5295, 0.8733, 0.5052, 0.875, 0.5312, 0.875, 0.5625, 0.8733, 0.5608, 0.8733, 0.533, 0.8262, 0.5, 0.8282, 0.5039, 0.8577, 0.5041, 0.8603, 0.5, 0.8603, 0.5, 0.8603, 0.5, 0.86, 0.5005, 0.8603, 0.5, 0.8262, 0.5, 0.8262, 0.5, 0.8262, 0.5, 0.8262, 0.5, 0.8166, 0.5, 0.8179, 0.5015, 0.8282, 0.5039, 0.8262, 0.5, 0.8125, 0.5, 0.8166, 0.5, 0.8166, 0.5, 0.8125, 0.5, 0.8166, 0.5, 0.8166, 0.5, 0.8166, 0.5, 0.8166, 0.5])
me_cube_001.update()
me_cube_002 = bpy.data.meshes.new('Cube.002')
me_cube_002.from_pydata([(-0.2466, 0.6808, 1.484), (-0.2439, 0.2395, 1.484), (-0.2439, 0.479, 1.484), (-0.2439, 0.08617, 1.484), (-0.2439, 0.0, 1.484), (-0.1505, 0.6808, 1.484), (-0.1517, 0.08617, 1.484), (-0.1517, 0.479, 1.484), (-0.1517, 0.0, 1.484), (-0.1517, 0.2395, 1.484), (-0.229, 0.08617, 1.521), (-0.229, 0.0, 1.521), (-0.2308, 0.6666, 1.521), (-0.229, 0.479, 1.521), (-0.229, 0.2395, 1.521), (-0.1668, 0.0, 1.521), (-0.1659, 0.6666, 1.521), (-0.1668, 0.08617, 1.521), (-0.1668, 0.479, 1.521), (-0.1668, 0.2395, 1.521), (-0.4254, 0.6808, 1.484), (-0.4227, 0.2395, 1.484), (-0.4227, 0.479, 1.484), (-0.4227, 0.08617, 1.484), (-0.4227, 0.0, 1.484), (-0.3293, 0.6808, 1.484), (-0.3305, 0.08617, 1.484), (-0.3305, 0.479, 1.484), (-0.3305, 0.0, 1.484), (-0.3305, 0.2395, 1.484), (-0.4078, 0.08617, 1.521), (-0.4078, 0.0, 1.521), (-0.4096, 0.6666, 1.521), (-0.4078, 0.479, 1.521), (-0.4078, 0.2395, 1.521), (-0.3456, 0.0, 1.521), (-0.3447, 0.6666, 1.521), (-0.3456, 0.08617, 1.521), (-0.3456, 0.479, 1.521), (-0.3456, 0.2395, 1.521), (-0.4254, 0.6808, 1.484), (-0.4227, 0.2395, 1.484), (-0.4227, 0.479, 1.484), (-0.4227, 0.08617, 1.484), (-0.4227, 0.0, 1.484), (-0.3293, 0.6808, 1.484), (-0.3305, 0.08617, 1.484), (-0.3305, 0.479, 1.484), (-0.3305, 0.0, 1.484), (-0.3305, 0.2395, 1.484), (-0.4078, 0.08617, 1.521), (-0.4078, 0.0, 1.521), (-0.4096, 0.6666, 1.521), (-0.4078, 0.479, 1.521), (-0.4078, 0.2395, 1.521), (-0.3456, 0.0, 1.521), (-0.3447, 0.6666, 1.521), (-0.3456, 0.08617, 1.521), (-0.3456, 0.479, 1.521), (-0.3456, 0.2395, 1.521)], [], [(6, 8, 4, 3), (7, 9, 1, 2), (5, 7, 2, 0), (9, 6, 3, 1), (17, 10, 11, 15), (18, 13, 14, 19), (16, 12, 13, 18), (19, 14, 10, 17), (3, 4, 11, 10), (1, 3, 10, 14), (9, 7, 18, 19), (0, 2, 13, 12), (5, 0, 12, 16), (8, 6, 17, 15), (2, 1, 14, 13), (6, 9, 19, 17), (7, 5, 16, 18), (26, 28, 24, 23), (27, 29, 21, 22), (25, 27, 22, 20), (29, 26, 23, 21), (37, 30, 31, 35), (38, 33, 34, 39), (36, 32, 33, 38), (39, 34, 30, 37), (23, 24, 31, 30), (21, 23, 30, 34), (29, 27, 38, 39), (20, 22, 33, 32), (25, 20, 32, 36), (28, 26, 37, 35), (22, 21, 34, 33), (26, 29, 39, 37), (27, 25, 36, 38), (46, 48, 44, 43), (47, 49, 41, 42), (45, 47, 42, 40), (49, 46, 43, 41), (57, 50, 51, 55), (58, 53, 54, 59), (56, 52, 53, 58), (59, 54, 50, 57), (43, 44, 51, 50), (41, 43, 50, 54), (49, 47, 58, 59), (40, 42, 53, 52), (45, 40, 52, 56), (48, 46, 57, 55), (42, 41, 54, 53), (46, 49, 59, 57), (47, 45, 56, 58)])
_uv = me_cube_002.uv_layers.new(name='UVMap')
_uv.uv.foreach_set('vector', [0.8211, 0.5846, 0.8211, 0.5888, 0.8298, 0.5888, 0.8298, 0.5846, 0.8211, 0.5362, 0.8211, 0.5576, 0.8298, 0.5576, 0.8298, 0.5362, 0.8208, 0.5049, 0.8211, 0.5263, 0.8298, 0.5263, 0.8288, 0.5049, 0.8211, 0.5674, 0.8211, 0.5846, 0.8298, 0.5846, 0.8298, 0.5674, 0.8211, 0.5846, 0.8298, 0.5846, 0.8298, 0.5888, 0.8211, 0.5888, 0.8211, 0.5362, 0.8298, 0.5362, 0.8298, 0.5576, 0.8211, 0.5576, 0.8208, 0.5049, 0.8288, 0.5049, 0.8298, 0.5263, 0.8211, 0.5263, 0.8211, 0.5674, 0.8298, 0.5674, 0.8298, 0.5846, 0.8211, 0.5846, 0.8298, 0.5846, 0.8298, 0.5888, 0.8298, 0.5888, 0.8298, 0.5846, 0.8298, 0.5674, 0.8298, 0.5846, 0.8298, 0.5846, 0.8298, 0.5674, 0.8211, 0.5576, 0.8211, 0.5362, 0.8211, 0.5362, 0.8211, 0.5576, 0.8288, 0.5049, 0.8298, 0.5263, 0.8298, 0.5263, 0.8288, 0.5049, 0.8208, 0.5049, 0.8288, 0.5049, 0.8288, 0.5049, 0.8208, 0.5049, 0.8211, 0.5888, 0.8211, 0.5846, 0.8211, 0.5846, 0.8211, 0.5888, 0.8298, 0.5362, 0.8298, 0.5576, 0.8298, 0.5576, 0.8298, 0.5362, 0.8211, 0.5846, 0.8211, 0.5674, 0.8211, 0.5674, 0.8211, 0.5846, 0.8211, 0.5263, 0.8208, 0.5049, 0.8208, 0.5049, 0.8211, 0.5263, 0.8211, 0.5846, 0.8211, 0.5888, 0.8298, 0.5888, 0.8298, 0.5846, 0.8211, 0.5362, 0.8211, 0.5576, 0.8298, 0.5576, 0.8298, 0.5362, 0.8208, 0.5049, 0.8211, 0.5263, 0.8298, 0.5263, 0.8288, 0.5049, 0.8211, 0.5674, 0.8211, 0.5846, 0.8298, 0.5846, 0.8298, 0.5674, 0.8211, 0.5846, 0.8298, 0.5846, 0.8298, 0.5888, 0.8211, 0.5888, 0.8211, 0.5362, 0.8298, 0.5362, 0.8298, 0.5576, 0.8211, 0.5576, 0.8208, 0.5049, 0.8288, 0.5049, 0.8298, 0.5263, 0.8211, 0.5263, 0.8211, 0.5674, 0.8298, 0.5674, 0.8298, 0.5846, 0.8211, 0.5846, 0.8298, 0.5846, 0.8298, 0.5888, 0.8298, 0.5888, 0.8298, 0.5846, 0.8298, 0.5674, 0.8298, 0.5846, 0.8298, 0.5846, 0.8298, 0.5674, 0.8211, 0.5576, 0.8211, 0.5362, 0.8211, 0.5362, 0.8211, 0.5576, 0.8288, 0.5049, 0.8298, 0.5263, 0.8298, 0.5263, 0.8288, 0.5049, 0.8208, 0.5049, 0.8288, 0.5049, 0.8288, 0.5049, 0.8208, 0.5049, 0.8211, 0.5888, 0.8211, 0.5846, 0.8211, 0.5846, 0.8211, 0.5888, 0.8298, 0.5362, 0.8298, 0.5576, 0.8298, 0.5576, 0.8298, 0.5362, 0.8211, 0.5846, 0.8211, 0.5674, 0.8211, 0.5674, 0.8211, 0.5846, 0.8211, 0.5263, 0.8208, 0.5049, 0.8208, 0.5049, 0.8211, 0.5263, 0.8211, 0.5846, 0.8211, 0.5888, 0.8298, 0.5888, 0.8298, 0.5846, 0.8211, 0.5362, 0.8211, 0.5576, 0.8298, 0.5576, 0.8298, 0.5362, 0.8208, 0.5049, 0.8211, 0.5263, 0.8298, 0.5263, 0.8288, 0.5049, 0.8211, 0.5674, 0.8211, 0.5846, 0.8298, 0.5846, 0.8298, 0.5674, 0.8211, 0.5846, 0.8298, 0.5846, 0.8298, 0.5888, 0.8211, 0.5888, 0.8211, 0.5362, 0.8298, 0.5362, 0.8298, 0.5576, 0.8211, 0.5576, 0.8208, 0.5049, 0.8288, 0.5049, 0.8298, 0.5263, 0.8211, 0.5263, 0.8211, 0.5674, 0.8298, 0.5674, 0.8298, 0.5846, 0.8211, 0.5846, 0.8298, 0.5846, 0.8298, 0.5888, 0.8298, 0.5888, 0.8298, 0.5846, 0.8298, 0.5674, 0.8298, 0.5846, 0.8298, 0.5846, 0.8298, 0.5674, 0.8211, 0.5576, 0.8211, 0.5362, 0.8211, 0.5362, 0.8211, 0.5576, 0.8288, 0.5049, 0.8298, 0.5263, 0.8298, 0.5263, 0.8288, 0.5049, 0.8208, 0.5049, 0.8288, 0.5049, 0.8288, 0.5049, 0.8208, 0.5049, 0.8211, 0.5888, 0.8211, 0.5846, 0.8211, 0.5846, 0.8211, 0.5888, 0.8298, 0.5362, 0.8298, 0.5576, 0.8298, 0.5576, 0.8298, 0.5362, 0.8211, 0.5846, 0.8211, 0.5674, 0.8211, 0.5674, 0.8211, 0.5846, 0.8211, 0.5263, 0.8208, 0.5049, 0.8208, 0.5049, 0.8211, 0.5263])
me_cube_002.update()
me_cube_003 = bpy.data.meshes.new('Cube.003')
me_cube_003.from_pydata([(0.0, 0.03399, 1.484), (0.0, 0.0, 1.484), (-0.5303, 0.0, 1.484), (-0.1292, 0.03399, 1.484), (-0.5303, 0.03399, 1.484), (-0.4461, 0.0, 1.484), (-0.1292, 0.0, 1.484), (-0.4461, 0.03399, 1.484), (-0.03926, 0.03399, 1.484), (-0.03926, 0.0, 1.484), (-0.4461, 0.02663, 1.534), (-0.1292, 0.02663, 1.534), (0.0, 0.02663, 1.534), (0.0, 0.0, 1.534), (-0.1292, 0.0, 1.534), (-0.517, 0.02663, 1.534), (-0.4461, 0.0, 1.534), (-0.517, 0.0, 1.534), (-0.03926, 0.02663, 1.534), (-0.03926, 0.0, 1.534)], [], [(7, 5, 2, 4), (8, 9, 6, 3), (3, 6, 5, 7), (0, 1, 9, 8), (10, 15, 17, 16), (18, 11, 14, 19), (11, 10, 16, 14), (12, 18, 19, 13), (7, 4, 15, 10), (8, 3, 11, 18), (3, 7, 10, 11), (0, 8, 18, 12), (4, 2, 17, 15)])
_uv = me_cube_003.uv_layers.new(name='UVMap')
_uv.uv.foreach_set('vector', [0.8614, 0.5846, 0.8614, 0.5888, 0.8701, 0.5888, 0.8701, 0.5846, 0.8211, 0.5846, 0.8211, 0.5888, 0.8298, 0.5888, 0.8298, 0.5846, 0.8298, 0.5846, 0.8298, 0.5888, 0.8614, 0.5888, 0.8614, 0.5846, 0.8174, 0.5846, 0.8174, 0.5888, 0.8211, 0.5888, 0.8211, 0.5846, 0.8614, 0.5846, 0.8701, 0.5846, 0.8701, 0.5888, 0.8614, 0.5888, 0.8211, 0.5846, 0.8298, 0.5846, 0.8298, 0.5888, 0.8211, 0.5888, 0.8298, 0.5846, 0.8614, 0.5846, 0.8614, 0.5888, 0.8298, 0.5888, 0.8174, 0.5846, 0.8211, 0.5846, 0.8211, 0.5888, 0.8174, 0.5888, 0.8614, 0.5846, 0.8701, 0.5846, 0.8701, 0.5846, 0.8614, 0.5846, 0.8211, 0.5846, 0.8298, 0.5846, 0.8298, 0.5846, 0.8211, 0.5846, 0.8298, 0.5846, 0.8614, 0.5846, 0.8614, 0.5846, 0.8298, 0.5846, 0.8174, 0.5846, 0.8211, 0.5846, 0.8211, 0.5846, 0.8174, 0.5846, 0.8701, 0.5846, 0.8701, 0.5888, 0.8701, 0.5888, 0.8701, 0.5846])
me_cube_003.update()

# ---- objects
ob_cube = bpy.data.objects.new('Cube', me_cube)
ob_cube_001 = bpy.data.objects.new('Cube.001', me_cube_001)
ob_cube_002 = bpy.data.objects.new('Cube.002', me_cube_002)
ob_cube_003 = bpy.data.objects.new('Cube.003', me_cube_003)

# ---- transforms, parenting, visibility, modifiers, constraints
ob_cube.location = (0.0, 0.0, 0.0)
ob_cube_001.location = (-0.7526, 0.6185, 0.002186)
ob_cube_001.scale = (1.505, 2.377, 1.189)
_m = ob_cube_001.modifiers.new('Mirror', 'MIRROR')
_m.use_axis = (True, True, False)
_m.use_clip = True
ob_cube_002.location = (-0.7526, 0.6185, 0.00548)
ob_cube_002.scale = (1.505, 2.377, 1.189)
_m = ob_cube_002.modifiers.new('Mirror', 'MIRROR')
_m.use_axis = (True, True, False)
_m.use_clip = True
ob_cube_003.location = (-0.7526, 0.6185, 0.009455)
ob_cube_003.scale = (1.505, 2.377, 1.189)
_m = ob_cube_003.modifiers.new('Mirror', 'MIRROR')
_m.use_axis = (True, True, False)
_m.use_clip = True

# ---- collection membership
col_collection.objects.link(ob_cube)
col_collection.objects.link(ob_cube_001)
col_collection.objects.link(ob_cube_002)
col_collection.objects.link(ob_cube_003)

# ---- scene / render settings (as saved in the file)
scene.frame_start = 1; scene.frame_end = 250; scene.frame_set(2)
scene.render.engine = 'BLENDER_EEVEE_NEXT'
scene.cycles.sampling_pattern = 'TABULATED_SOBOL'
scene.eevee.ray_tracing_options.trace_max_roughness = 0.0
bpy.context.view_layer.update()

# ---- added for rendering (the .blend has no active camera and no usable light): camera, sun
cam_auto = bpy.data.cameras.new('AutoCamera')
cam_auto.lens = 50.0
cam_auto.sensor_width = 36.0
cam_auto.clip_end = 1000.0
ob_auto_camera = bpy.data.objects.new('AutoCamera', cam_auto)
scene.collection.objects.link(ob_auto_camera)
ob_auto_camera.location = (3.3068, -4.25282, 4.1635)
ob_auto_camera.rotation_euler = (1.09748, -7.21219e-08, 0.694738)
scene.camera = ob_auto_camera
light_auto_sun = bpy.data.lights.new('AutoSun', 'SUN')
light_auto_sun.energy = 3.0
light_auto_sun.angle = 0.0523599
ob_auto_sun = bpy.data.objects.new('AutoSun', light_auto_sun)
scene.collection.objects.link(ob_auto_sun)
ob_auto_sun.rotation_euler = (0.872665, 0.174533, 0.523599)
bpy.context.view_layer.update()
